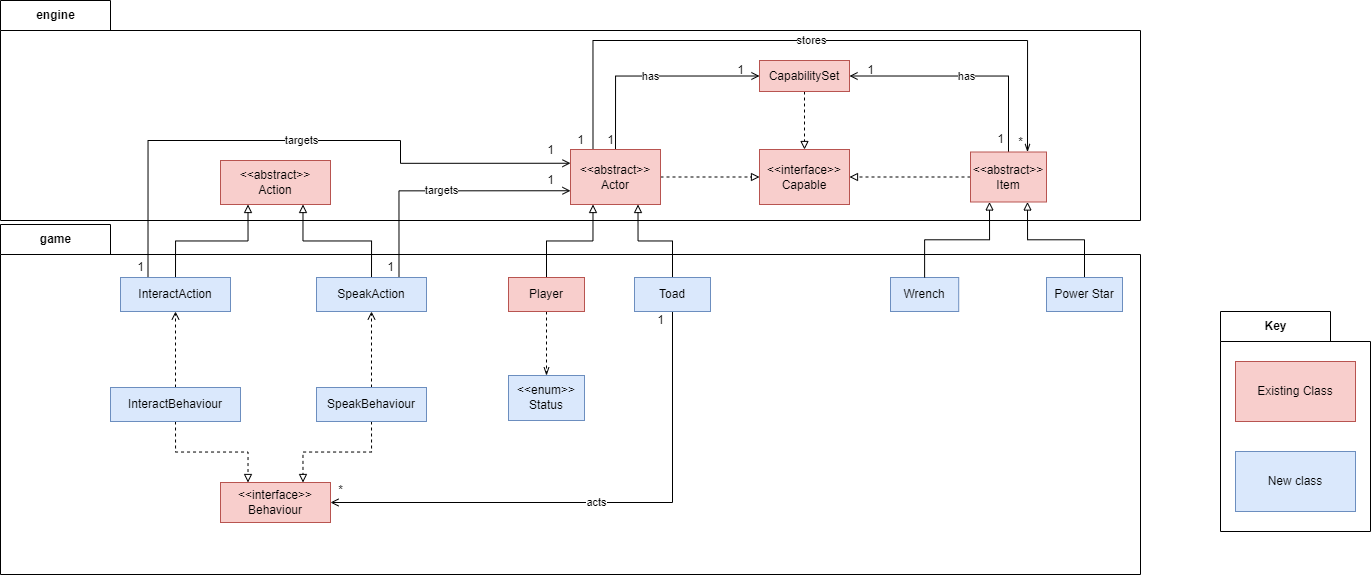

The diagram above was exported from draw.io. Its source (the exported page's mxGraphModel, read from the mxfile embedded in the PNG):
<mxGraphModel dx="2500" dy="874" grid="1" gridSize="10" guides="1" tooltips="1" connect="1" arrows="1" fold="1" page="1" pageScale="1" pageWidth="827" pageHeight="1169" math="0" shadow="0">
  <root>
    <mxCell id="0" />
    <mxCell id="1" parent="0" />
    <mxCell id="GYBiuiJzyrWOATDlzuKR-56" value="game" style="shape=folder;fontStyle=1;tabWidth=110;tabHeight=30;tabPosition=left;html=1;boundedLbl=1;labelInHeader=1;container=1;collapsible=0;" vertex="1" parent="1">
      <mxGeometry x="-710" y="434" width="1140" height="350" as="geometry" />
    </mxCell>
    <mxCell id="GYBiuiJzyrWOATDlzuKR-57" value="" style="html=1;strokeColor=none;resizeWidth=1;resizeHeight=1;fillColor=none;part=1;connectable=0;allowArrows=0;deletable=0;" vertex="1" parent="GYBiuiJzyrWOATDlzuKR-56">
      <mxGeometry width="1139.9999999999995" height="245.00000000000003" relative="1" as="geometry">
        <mxPoint y="30" as="offset" />
      </mxGeometry>
    </mxCell>
    <mxCell id="GYBiuiJzyrWOATDlzuKR-61" value="Wrench" style="rounded=0;whiteSpace=wrap;html=1;fillColor=#dae8fc;strokeColor=#6c8ebf;" vertex="1" parent="GYBiuiJzyrWOATDlzuKR-56">
      <mxGeometry x="889.9976377952755" y="53" width="68.22047244094487" height="34" as="geometry" />
    </mxCell>
    <mxCell id="GYBiuiJzyrWOATDlzuKR-54" value="engine" style="shape=folder;fontStyle=1;tabWidth=110;tabHeight=30;tabPosition=left;html=1;boundedLbl=1;labelInHeader=1;container=1;collapsible=0;" vertex="1" parent="1">
      <mxGeometry x="-710" y="210" width="1140" height="220" as="geometry" />
    </mxCell>
    <mxCell id="GYBiuiJzyrWOATDlzuKR-55" value="" style="html=1;strokeColor=none;resizeWidth=1;resizeHeight=1;fillColor=none;part=1;connectable=0;allowArrows=0;deletable=0;" vertex="1" parent="GYBiuiJzyrWOATDlzuKR-54">
      <mxGeometry width="1140" height="154" relative="1" as="geometry">
        <mxPoint y="30" as="offset" />
      </mxGeometry>
    </mxCell>
    <mxCell id="GYBiuiJzyrWOATDlzuKR-65" value="*" style="text;html=1;align=center;verticalAlign=middle;resizable=0;points=[];autosize=1;strokeColor=none;fillColor=none;" vertex="1" parent="GYBiuiJzyrWOATDlzuKR-54">
      <mxGeometry x="1010" y="131.5" width="20" height="20" as="geometry" />
    </mxCell>
    <mxCell id="GYBiuiJzyrWOATDlzuKR-66" value="1" style="text;html=1;align=center;verticalAlign=middle;resizable=0;points=[];autosize=1;strokeColor=none;fillColor=none;" vertex="1" parent="GYBiuiJzyrWOATDlzuKR-54">
      <mxGeometry x="570" y="130" width="20" height="20" as="geometry" />
    </mxCell>
    <mxCell id="GYBiuiJzyrWOATDlzuKR-47" value="1" style="text;html=1;align=center;verticalAlign=middle;resizable=0;points=[];autosize=1;strokeColor=none;fillColor=none;" vertex="1" parent="GYBiuiJzyrWOATDlzuKR-54">
      <mxGeometry x="600" y="130" width="20" height="20" as="geometry" />
    </mxCell>
    <mxCell id="GYBiuiJzyrWOATDlzuKR-46" value="1" style="text;html=1;align=center;verticalAlign=middle;resizable=0;points=[];autosize=1;strokeColor=none;fillColor=none;" vertex="1" parent="GYBiuiJzyrWOATDlzuKR-54">
      <mxGeometry x="730" y="60" width="20" height="20" as="geometry" />
    </mxCell>
    <mxCell id="GYBiuiJzyrWOATDlzuKR-44" value="1" style="text;html=1;align=center;verticalAlign=middle;resizable=0;points=[];autosize=1;strokeColor=none;fillColor=none;" vertex="1" parent="GYBiuiJzyrWOATDlzuKR-54">
      <mxGeometry x="860" y="60" width="20" height="20" as="geometry" />
    </mxCell>
    <mxCell id="GYBiuiJzyrWOATDlzuKR-17" style="edgeStyle=orthogonalEdgeStyle;rounded=0;orthogonalLoop=1;jettySize=auto;html=1;exitX=0.5;exitY=0;exitDx=0;exitDy=0;entryX=0.25;entryY=1;entryDx=0;entryDy=0;endArrow=block;endFill=0;" edge="1" parent="1" source="X0rUuQgffCgd_vrBuclx-77" target="X0rUuQgffCgd_vrBuclx-84">
      <mxGeometry relative="1" as="geometry" />
    </mxCell>
    <mxCell id="GYBiuiJzyrWOATDlzuKR-63" style="edgeStyle=orthogonalEdgeStyle;rounded=0;orthogonalLoop=1;jettySize=auto;html=1;exitX=0.5;exitY=1;exitDx=0;exitDy=0;entryX=0.5;entryY=0;entryDx=0;entryDy=0;endArrow=openThin;endFill=0;dashed=1;" edge="1" parent="1" source="X0rUuQgffCgd_vrBuclx-77" target="X0rUuQgffCgd_vrBuclx-102">
      <mxGeometry relative="1" as="geometry" />
    </mxCell>
    <mxCell id="X0rUuQgffCgd_vrBuclx-77" value="Player" style="rounded=0;whiteSpace=wrap;html=1;fillColor=#f8cecc;strokeColor=#b85450;" parent="1" vertex="1">
      <mxGeometry x="-202" y="487" width="76" height="34" as="geometry" />
    </mxCell>
    <mxCell id="GYBiuiJzyrWOATDlzuKR-18" style="edgeStyle=orthogonalEdgeStyle;rounded=0;orthogonalLoop=1;jettySize=auto;html=1;exitX=0.5;exitY=0;exitDx=0;exitDy=0;entryX=0.75;entryY=1;entryDx=0;entryDy=0;endArrow=block;endFill=0;" edge="1" parent="1" source="X0rUuQgffCgd_vrBuclx-81" target="X0rUuQgffCgd_vrBuclx-84">
      <mxGeometry relative="1" as="geometry" />
    </mxCell>
    <mxCell id="GYBiuiJzyrWOATDlzuKR-33" value="acts" style="edgeStyle=orthogonalEdgeStyle;rounded=0;orthogonalLoop=1;jettySize=auto;html=1;exitX=0.5;exitY=1;exitDx=0;exitDy=0;entryX=1;entryY=0.5;entryDx=0;entryDy=0;endArrow=open;endFill=0;" edge="1" parent="1" source="X0rUuQgffCgd_vrBuclx-81" target="X0rUuQgffCgd_vrBuclx-101">
      <mxGeometry relative="1" as="geometry" />
    </mxCell>
    <mxCell id="X0rUuQgffCgd_vrBuclx-81" value="Toad" style="rounded=0;whiteSpace=wrap;html=1;fillColor=#dae8fc;strokeColor=#6c8ebf;" parent="1" vertex="1">
      <mxGeometry x="-76" y="487" width="76" height="34" as="geometry" />
    </mxCell>
    <mxCell id="GYBiuiJzyrWOATDlzuKR-5" value="has" style="edgeStyle=orthogonalEdgeStyle;rounded=0;orthogonalLoop=1;jettySize=auto;html=1;exitX=0.5;exitY=0;exitDx=0;exitDy=0;entryX=0;entryY=0.5;entryDx=0;entryDy=0;endArrow=open;endFill=0;" edge="1" parent="1" source="X0rUuQgffCgd_vrBuclx-84" target="X0rUuQgffCgd_vrBuclx-95">
      <mxGeometry relative="1" as="geometry" />
    </mxCell>
    <mxCell id="GYBiuiJzyrWOATDlzuKR-7" style="edgeStyle=orthogonalEdgeStyle;rounded=0;orthogonalLoop=1;jettySize=auto;html=1;exitX=1;exitY=0.5;exitDx=0;exitDy=0;entryX=0;entryY=0.5;entryDx=0;entryDy=0;endArrow=block;endFill=0;dashed=1;" edge="1" parent="1" source="X0rUuQgffCgd_vrBuclx-84" target="X0rUuQgffCgd_vrBuclx-96">
      <mxGeometry relative="1" as="geometry" />
    </mxCell>
    <mxCell id="GYBiuiJzyrWOATDlzuKR-64" value="stores" style="edgeStyle=orthogonalEdgeStyle;rounded=0;orthogonalLoop=1;jettySize=auto;html=1;exitX=0.25;exitY=0;exitDx=0;exitDy=0;entryX=0.75;entryY=0;entryDx=0;entryDy=0;endArrow=openThin;endFill=0;" edge="1" parent="1" source="X0rUuQgffCgd_vrBuclx-84" target="X0rUuQgffCgd_vrBuclx-93">
      <mxGeometry relative="1" as="geometry">
        <Array as="points">
          <mxPoint x="-117" y="250" />
          <mxPoint x="317" y="250" />
        </Array>
      </mxGeometry>
    </mxCell>
    <mxCell id="X0rUuQgffCgd_vrBuclx-84" value="&amp;lt;&amp;lt;abstract&amp;gt;&amp;gt;&lt;br&gt;Actor" style="rounded=0;whiteSpace=wrap;html=1;fillColor=#f8cecc;strokeColor=#b85450;" parent="1" vertex="1">
      <mxGeometry x="-140" y="359" width="90" height="55" as="geometry" />
    </mxCell>
    <mxCell id="GYBiuiJzyrWOATDlzuKR-23" style="edgeStyle=orthogonalEdgeStyle;rounded=0;orthogonalLoop=1;jettySize=auto;html=1;exitX=0.5;exitY=0;exitDx=0;exitDy=0;entryX=0.5;entryY=1;entryDx=0;entryDy=0;endArrow=open;endFill=0;dashed=1;" edge="1" parent="1" source="X0rUuQgffCgd_vrBuclx-88" target="X0rUuQgffCgd_vrBuclx-105">
      <mxGeometry relative="1" as="geometry" />
    </mxCell>
    <mxCell id="GYBiuiJzyrWOATDlzuKR-24" style="edgeStyle=orthogonalEdgeStyle;rounded=0;orthogonalLoop=1;jettySize=auto;html=1;exitX=0.5;exitY=1;exitDx=0;exitDy=0;entryX=0.75;entryY=0;entryDx=0;entryDy=0;endArrow=block;endFill=0;dashed=1;" edge="1" parent="1" source="X0rUuQgffCgd_vrBuclx-88" target="X0rUuQgffCgd_vrBuclx-101">
      <mxGeometry relative="1" as="geometry" />
    </mxCell>
    <mxCell id="X0rUuQgffCgd_vrBuclx-88" value="SpeakBehaviour" style="rounded=0;whiteSpace=wrap;html=1;fillColor=#dae8fc;strokeColor=#6c8ebf;" parent="1" vertex="1">
      <mxGeometry x="-394" y="597" width="110" height="34" as="geometry" />
    </mxCell>
    <mxCell id="GYBiuiJzyrWOATDlzuKR-6" value="has" style="edgeStyle=orthogonalEdgeStyle;rounded=0;orthogonalLoop=1;jettySize=auto;html=1;exitX=0.5;exitY=0;exitDx=0;exitDy=0;entryX=1;entryY=0.5;entryDx=0;entryDy=0;endArrow=open;endFill=0;" edge="1" parent="1" source="X0rUuQgffCgd_vrBuclx-93" target="X0rUuQgffCgd_vrBuclx-95">
      <mxGeometry relative="1" as="geometry" />
    </mxCell>
    <mxCell id="GYBiuiJzyrWOATDlzuKR-8" style="edgeStyle=orthogonalEdgeStyle;rounded=0;orthogonalLoop=1;jettySize=auto;html=1;exitX=0;exitY=0.5;exitDx=0;exitDy=0;entryX=1;entryY=0.5;entryDx=0;entryDy=0;endArrow=block;endFill=0;dashed=1;" edge="1" parent="1" source="X0rUuQgffCgd_vrBuclx-93" target="X0rUuQgffCgd_vrBuclx-96">
      <mxGeometry relative="1" as="geometry" />
    </mxCell>
    <mxCell id="X0rUuQgffCgd_vrBuclx-93" value="&amp;lt;&amp;lt;abstract&amp;gt;&amp;gt;&lt;br&gt;Item" style="rounded=0;whiteSpace=wrap;html=1;fillColor=#f8cecc;strokeColor=#b85450;" parent="1" vertex="1">
      <mxGeometry x="260" y="361.5" width="76" height="50" as="geometry" />
    </mxCell>
    <mxCell id="GYBiuiJzyrWOATDlzuKR-4" style="edgeStyle=orthogonalEdgeStyle;rounded=0;orthogonalLoop=1;jettySize=auto;html=1;exitX=0.5;exitY=1;exitDx=0;exitDy=0;entryX=0.5;entryY=0;entryDx=0;entryDy=0;endArrow=block;endFill=0;dashed=1;" edge="1" parent="1" source="X0rUuQgffCgd_vrBuclx-95" target="X0rUuQgffCgd_vrBuclx-96">
      <mxGeometry relative="1" as="geometry" />
    </mxCell>
    <mxCell id="X0rUuQgffCgd_vrBuclx-95" value="CapabilitySet" style="rounded=0;whiteSpace=wrap;html=1;fillColor=#f8cecc;strokeColor=#b85450;" parent="1" vertex="1">
      <mxGeometry x="49" y="270" width="90" height="31" as="geometry" />
    </mxCell>
    <mxCell id="X0rUuQgffCgd_vrBuclx-96" value="&amp;lt;&amp;lt;interface&amp;gt;&amp;gt;&lt;br&gt;Capable" style="rounded=0;whiteSpace=wrap;html=1;fillColor=#f8cecc;strokeColor=#b85450;" parent="1" vertex="1">
      <mxGeometry x="49" y="359" width="90" height="55" as="geometry" />
    </mxCell>
    <mxCell id="X0rUuQgffCgd_vrBuclx-101" value="&amp;lt;&amp;lt;interface&amp;gt;&amp;gt;&lt;br&gt;Behaviour" style="rounded=0;whiteSpace=wrap;html=1;fillColor=#f8cecc;strokeColor=#b85450;" parent="1" vertex="1">
      <mxGeometry x="-490" y="692" width="110" height="40" as="geometry" />
    </mxCell>
    <mxCell id="X0rUuQgffCgd_vrBuclx-102" value="&amp;lt;&amp;lt;enum&amp;gt;&amp;gt;&lt;br&gt;Status" style="rounded=0;whiteSpace=wrap;html=1;fillColor=#dae8fc;strokeColor=#6c8ebf;" parent="1" vertex="1">
      <mxGeometry x="-202" y="585" width="76" height="45" as="geometry" />
    </mxCell>
    <mxCell id="GYBiuiJzyrWOATDlzuKR-21" style="edgeStyle=orthogonalEdgeStyle;rounded=0;orthogonalLoop=1;jettySize=auto;html=1;exitX=0.5;exitY=0;exitDx=0;exitDy=0;entryX=0.75;entryY=1;entryDx=0;entryDy=0;endArrow=block;endFill=0;" edge="1" parent="1" source="X0rUuQgffCgd_vrBuclx-105" target="X0rUuQgffCgd_vrBuclx-106">
      <mxGeometry relative="1" as="geometry" />
    </mxCell>
    <mxCell id="GYBiuiJzyrWOATDlzuKR-27" value="targets" style="edgeStyle=orthogonalEdgeStyle;rounded=0;orthogonalLoop=1;jettySize=auto;html=1;exitX=0.75;exitY=0;exitDx=0;exitDy=0;entryX=0;entryY=0.75;entryDx=0;entryDy=0;endArrow=open;endFill=0;" edge="1" parent="1" source="X0rUuQgffCgd_vrBuclx-105" target="X0rUuQgffCgd_vrBuclx-84">
      <mxGeometry relative="1" as="geometry" />
    </mxCell>
    <mxCell id="X0rUuQgffCgd_vrBuclx-105" value="SpeakAction" style="rounded=0;whiteSpace=wrap;html=1;fillColor=#dae8fc;strokeColor=#6c8ebf;" parent="1" vertex="1">
      <mxGeometry x="-394" y="487" width="110" height="34" as="geometry" />
    </mxCell>
    <mxCell id="X0rUuQgffCgd_vrBuclx-106" value="&amp;lt;&amp;lt;abstract&amp;gt;&amp;gt;&lt;br&gt;Action" style="rounded=0;whiteSpace=wrap;html=1;fillColor=#f8cecc;strokeColor=#b85450;" parent="1" vertex="1">
      <mxGeometry x="-490" y="370" width="110" height="44" as="geometry" />
    </mxCell>
    <mxCell id="GYBiuiJzyrWOATDlzuKR-20" style="edgeStyle=orthogonalEdgeStyle;rounded=0;orthogonalLoop=1;jettySize=auto;html=1;exitX=0.5;exitY=0;exitDx=0;exitDy=0;entryX=0.25;entryY=1;entryDx=0;entryDy=0;endArrow=block;endFill=0;" edge="1" parent="1" source="X0rUuQgffCgd_vrBuclx-109" target="X0rUuQgffCgd_vrBuclx-106">
      <mxGeometry relative="1" as="geometry" />
    </mxCell>
    <mxCell id="GYBiuiJzyrWOATDlzuKR-26" value="targets" style="edgeStyle=orthogonalEdgeStyle;rounded=0;orthogonalLoop=1;jettySize=auto;html=1;exitX=0.25;exitY=0;exitDx=0;exitDy=0;entryX=0;entryY=0.25;entryDx=0;entryDy=0;endArrow=open;endFill=0;" edge="1" parent="1" source="X0rUuQgffCgd_vrBuclx-109" target="X0rUuQgffCgd_vrBuclx-84">
      <mxGeometry relative="1" as="geometry">
        <Array as="points">
          <mxPoint x="-562" y="350" />
          <mxPoint x="-310" y="350" />
          <mxPoint x="-310" y="373" />
        </Array>
      </mxGeometry>
    </mxCell>
    <mxCell id="X0rUuQgffCgd_vrBuclx-109" value="InteractAction" style="rounded=0;whiteSpace=wrap;html=1;fillColor=#dae8fc;strokeColor=#6c8ebf;" parent="1" vertex="1">
      <mxGeometry x="-590" y="487" width="110" height="34" as="geometry" />
    </mxCell>
    <mxCell id="GYBiuiJzyrWOATDlzuKR-22" style="edgeStyle=orthogonalEdgeStyle;rounded=0;orthogonalLoop=1;jettySize=auto;html=1;exitX=0.5;exitY=0;exitDx=0;exitDy=0;entryX=0.5;entryY=1;entryDx=0;entryDy=0;endArrow=open;endFill=0;dashed=1;" edge="1" parent="1" source="X0rUuQgffCgd_vrBuclx-112" target="X0rUuQgffCgd_vrBuclx-109">
      <mxGeometry relative="1" as="geometry" />
    </mxCell>
    <mxCell id="GYBiuiJzyrWOATDlzuKR-25" style="edgeStyle=orthogonalEdgeStyle;rounded=0;orthogonalLoop=1;jettySize=auto;html=1;exitX=0.5;exitY=1;exitDx=0;exitDy=0;entryX=0.25;entryY=0;entryDx=0;entryDy=0;endArrow=block;endFill=0;dashed=1;" edge="1" parent="1" source="X0rUuQgffCgd_vrBuclx-112" target="X0rUuQgffCgd_vrBuclx-101">
      <mxGeometry relative="1" as="geometry" />
    </mxCell>
    <mxCell id="X0rUuQgffCgd_vrBuclx-112" value="InteractBehaviour" style="rounded=0;whiteSpace=wrap;html=1;fillColor=#dae8fc;strokeColor=#6c8ebf;" parent="1" vertex="1">
      <mxGeometry x="-600" y="597" width="130" height="34" as="geometry" />
    </mxCell>
    <mxCell id="GYBiuiJzyrWOATDlzuKR-13" style="edgeStyle=orthogonalEdgeStyle;rounded=0;orthogonalLoop=1;jettySize=auto;html=1;exitX=0.5;exitY=0;exitDx=0;exitDy=0;entryX=0.75;entryY=1;entryDx=0;entryDy=0;endArrow=block;endFill=0;" edge="1" parent="1" source="X0rUuQgffCgd_vrBuclx-122" target="X0rUuQgffCgd_vrBuclx-93">
      <mxGeometry relative="1" as="geometry" />
    </mxCell>
    <mxCell id="X0rUuQgffCgd_vrBuclx-122" value="Power Star" style="rounded=0;whiteSpace=wrap;html=1;fillColor=#dae8fc;strokeColor=#6c8ebf;" parent="1" vertex="1">
      <mxGeometry x="336" y="487" width="76" height="34" as="geometry" />
    </mxCell>
    <mxCell id="GYBiuiJzyrWOATDlzuKR-34" value="1" style="text;html=1;align=center;verticalAlign=middle;resizable=0;points=[];autosize=1;strokeColor=none;fillColor=none;" vertex="1" parent="1">
      <mxGeometry x="-170" y="350" width="20" height="20" as="geometry" />
    </mxCell>
    <mxCell id="GYBiuiJzyrWOATDlzuKR-35" value="1" style="text;html=1;align=center;verticalAlign=middle;resizable=0;points=[];autosize=1;strokeColor=none;fillColor=none;" vertex="1" parent="1">
      <mxGeometry x="-580" y="467" width="20" height="20" as="geometry" />
    </mxCell>
    <mxCell id="GYBiuiJzyrWOATDlzuKR-37" value="1" style="text;html=1;align=center;verticalAlign=middle;resizable=0;points=[];autosize=1;strokeColor=none;fillColor=none;" vertex="1" parent="1">
      <mxGeometry x="-170" y="380" width="20" height="20" as="geometry" />
    </mxCell>
    <mxCell id="GYBiuiJzyrWOATDlzuKR-38" value="1" style="text;html=1;align=center;verticalAlign=middle;resizable=0;points=[];autosize=1;strokeColor=none;fillColor=none;" vertex="1" parent="1">
      <mxGeometry x="-330" y="467" width="20" height="20" as="geometry" />
    </mxCell>
    <mxCell id="GYBiuiJzyrWOATDlzuKR-45" value="1" style="text;html=1;align=center;verticalAlign=middle;resizable=0;points=[];autosize=1;strokeColor=none;fillColor=none;" vertex="1" parent="1">
      <mxGeometry x="280" y="339" width="20" height="20" as="geometry" />
    </mxCell>
    <mxCell id="GYBiuiJzyrWOATDlzuKR-49" value="1" style="text;html=1;align=center;verticalAlign=middle;resizable=0;points=[];autosize=1;strokeColor=none;fillColor=none;" vertex="1" parent="1">
      <mxGeometry x="-60" y="520" width="20" height="20" as="geometry" />
    </mxCell>
    <mxCell id="GYBiuiJzyrWOATDlzuKR-50" value="*" style="text;html=1;align=center;verticalAlign=middle;resizable=0;points=[];autosize=1;strokeColor=none;fillColor=none;" vertex="1" parent="1">
      <mxGeometry x="-380" y="690" width="20" height="20" as="geometry" />
    </mxCell>
    <mxCell id="GYBiuiJzyrWOATDlzuKR-62" style="edgeStyle=orthogonalEdgeStyle;rounded=0;orthogonalLoop=1;jettySize=auto;html=1;exitX=0.5;exitY=0;exitDx=0;exitDy=0;entryX=0.25;entryY=1;entryDx=0;entryDy=0;endArrow=block;endFill=0;" edge="1" parent="1" source="GYBiuiJzyrWOATDlzuKR-61" target="X0rUuQgffCgd_vrBuclx-93">
      <mxGeometry relative="1" as="geometry" />
    </mxCell>
    <mxCell id="GYBiuiJzyrWOATDlzuKR-72" value="Key" style="shape=folder;fontStyle=1;tabWidth=110;tabHeight=30;tabPosition=left;html=1;boundedLbl=1;labelInHeader=1;container=1;collapsible=0;" vertex="1" parent="1">
      <mxGeometry x="510" y="521" width="150" height="220" as="geometry" />
    </mxCell>
    <mxCell id="GYBiuiJzyrWOATDlzuKR-73" value="Text" style="html=1;strokeColor=none;resizeWidth=1;resizeHeight=1;fillColor=none;part=1;connectable=0;allowArrows=0;deletable=0;" vertex="1" parent="GYBiuiJzyrWOATDlzuKR-72">
      <mxGeometry width="150" height="154" relative="1" as="geometry">
        <mxPoint y="30" as="offset" />
      </mxGeometry>
    </mxCell>
    <mxCell id="GYBiuiJzyrWOATDlzuKR-74" value="Existing Class" style="whiteSpace=wrap;html=1;fillColor=#f8cecc;strokeColor=#b85450;" vertex="1" parent="GYBiuiJzyrWOATDlzuKR-72">
      <mxGeometry x="15" y="50" width="120" height="60" as="geometry" />
    </mxCell>
    <mxCell id="GYBiuiJzyrWOATDlzuKR-75" value="New class" style="whiteSpace=wrap;html=1;fillColor=#dae8fc;strokeColor=#6c8ebf;" vertex="1" parent="GYBiuiJzyrWOATDlzuKR-72">
      <mxGeometry x="15" y="140" width="120" height="60" as="geometry" />
    </mxCell>
  </root>
</mxGraphModel>